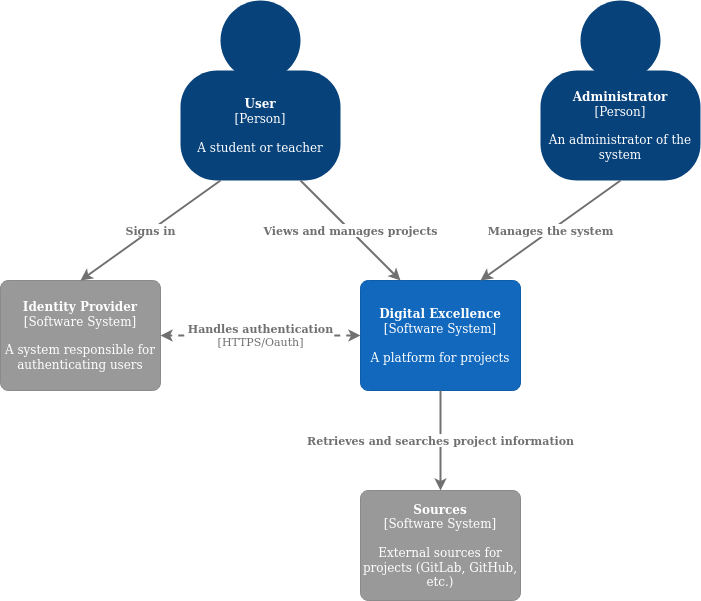

The diagram above was exported from draw.io. Its source (the exported page's mxGraphModel, read from the mxfile embedded in the PNG):
<mxGraphModel dx="2249" dy="767" grid="1" gridSize="10" guides="1" tooltips="1" connect="1" arrows="1" fold="1" page="1" pageScale="1" pageWidth="827" pageHeight="1169" math="0" shadow="0">
  <root>
    <mxCell id="0" />
    <mxCell id="1" parent="0" />
    <mxCell id="wsQRzRC8WMTibM9D2ucY-1" value="" style="group;rounded=0;labelBackgroundColor=none;fillColor=none;fontColor=#ffffff;align=center;html=1;" parent="1" vertex="1" connectable="0">
      <mxGeometry x="40" y="40" width="160" height="180" as="geometry" />
      <C4Person as="c4" />
    </mxCell>
    <object label="&lt;b&gt;User&lt;/b&gt;&lt;div&gt;[Person]&lt;/div&gt;&lt;div&gt;&lt;br&gt;&lt;/div&gt;&lt;div&gt;A student or teacher&lt;br&gt;&lt;/div&gt;" placeholders="1" c4Name="name" c4Type="body" c4Description="Description" id="wsQRzRC8WMTibM9D2ucY-2">
      <mxCell style="rounded=1;whiteSpace=wrap;html=1;labelBackgroundColor=none;fillColor=#08427b;fontColor=#ffffff;align=center;arcSize=33;strokeColor=3c7fc0;" parent="wsQRzRC8WMTibM9D2ucY-1" vertex="1">
        <mxGeometry y="70" width="160" height="110" as="geometry" />
        <C4Person as="c4" />
      </mxCell>
    </object>
    <mxCell id="wsQRzRC8WMTibM9D2ucY-3" value="" style="ellipse;whiteSpace=wrap;html=1;aspect=fixed;rounded=0;labelBackgroundColor=none;fillColor=#08427b;fontSize=12;fontColor=#ffffff;align=center;strokeColor=3c7fc0;" parent="wsQRzRC8WMTibM9D2ucY-1" vertex="1">
      <mxGeometry x="40" width="80" height="80" as="geometry" />
      <C4Person as="c4" />
    </mxCell>
    <mxCell id="wsQRzRC8WMTibM9D2ucY-4" value="" style="group;rounded=0;labelBackgroundColor=none;fillColor=none;fontColor=#ffffff;align=center;html=1;" parent="1" vertex="1" connectable="0">
      <mxGeometry x="400" y="40" width="160" height="180" as="geometry" />
      <C4Person as="c4" />
    </mxCell>
    <object label="&lt;b&gt;Administrator&lt;/b&gt;&lt;div&gt;[Person]&lt;/div&gt;&lt;div&gt;&lt;br&gt;&lt;/div&gt;&lt;div&gt;An administrator of the system&lt;br&gt;&lt;/div&gt;" placeholders="1" c4Name="name" c4Type="body" c4Description="Description" id="wsQRzRC8WMTibM9D2ucY-5">
      <mxCell style="rounded=1;whiteSpace=wrap;html=1;labelBackgroundColor=none;fillColor=#08427b;fontColor=#ffffff;align=center;arcSize=33;strokeColor=3c7fc0;" parent="wsQRzRC8WMTibM9D2ucY-4" vertex="1">
        <mxGeometry y="70" width="160" height="110" as="geometry" />
        <C4Person as="c4" />
      </mxCell>
    </object>
    <mxCell id="wsQRzRC8WMTibM9D2ucY-6" value="" style="ellipse;whiteSpace=wrap;html=1;aspect=fixed;rounded=0;labelBackgroundColor=none;fillColor=#08427b;fontSize=12;fontColor=#ffffff;align=center;strokeColor=3c7fc0;" parent="wsQRzRC8WMTibM9D2ucY-4" vertex="1">
      <mxGeometry x="40" width="80" height="80" as="geometry" />
      <C4Person as="c4" />
    </mxCell>
    <object label="&lt;b&gt;Digital Excellence&lt;br&gt;&lt;/b&gt;&lt;div&gt;[Software System]&lt;/div&gt;&lt;div&gt;&lt;br&gt;&lt;/div&gt;&lt;div&gt;A platform for projects&lt;br&gt;&lt;/div&gt;" placeholders="1" c4Name="name" c4Type="SoftwareSystem" c4Description="Description" id="wsQRzRC8WMTibM9D2ucY-7">
      <mxCell style="rounded=1;whiteSpace=wrap;html=1;labelBackgroundColor=none;fillColor=#1168bd;fontColor=#ffffff;align=center;arcSize=7;strokeColor=#0f5eaa;" parent="1" vertex="1">
        <mxGeometry x="220" y="320" width="160" height="110" as="geometry" />
        <C4SoftwareSystem as="c4" />
      </mxCell>
    </object>
    <object label="&lt;b&gt;Identity Provider&lt;br&gt;&lt;/b&gt;&lt;div&gt;[Software System]&lt;/div&gt;&lt;div&gt;&lt;br&gt;&lt;/div&gt;&lt;div&gt;A system responsible for authenticating users&lt;br&gt;&lt;/div&gt;" placeholders="1" c4Name="name" c4Type="SoftwareSystemDependency" c4Description="Description" id="wsQRzRC8WMTibM9D2ucY-8">
      <mxCell style="rounded=1;whiteSpace=wrap;html=1;labelBackgroundColor=none;fillColor=#999999;fontColor=#ffffff;align=center;arcSize=7;strokeColor=#8a8a8a;" parent="1" vertex="1">
        <mxGeometry x="-140" y="320" width="160" height="110" as="geometry" />
        <C4SoftwareSystemDependency as="c4" />
      </mxCell>
    </object>
    <object label="&lt;b&gt;Sources&lt;/b&gt;&lt;div&gt;[Software System]&lt;/div&gt;&lt;div&gt;&lt;br&gt;&lt;/div&gt;&lt;div&gt;External sources for projects (GitLab, GitHub, etc.)&lt;br&gt;&lt;/div&gt;" placeholders="1" c4Name="name" c4Type="SoftwareSystemDependency" c4Description="Description" id="wsQRzRC8WMTibM9D2ucY-9">
      <mxCell style="rounded=1;whiteSpace=wrap;html=1;labelBackgroundColor=none;fillColor=#999999;fontColor=#ffffff;align=center;arcSize=7;strokeColor=#8a8a8a;" parent="1" vertex="1">
        <mxGeometry x="220" y="530" width="160" height="110" as="geometry" />
        <C4SoftwareSystemDependency as="c4" />
      </mxCell>
    </object>
    <object label="&lt;div style=&quot;text-align: left&quot;&gt;&lt;div style=&quot;text-align: center&quot;&gt;&lt;b&gt;Retrieves and searches project information&lt;br&gt;&lt;/b&gt;&lt;/div&gt;&lt;/div&gt;" c4Type="Relationship" c4Description="Description" c4Technology="technology" id="wsQRzRC8WMTibM9D2ucY-10">
      <mxCell style="edgeStyle=none;rounded=0;html=1;entryX=0.5;entryY=0;jettySize=auto;orthogonalLoop=1;strokeColor=#707070;strokeWidth=2;fontColor=#707070;jumpStyle=none;exitX=0.5;exitY=1;exitDx=0;exitDy=0;entryDx=0;entryDy=0;" parent="1" source="wsQRzRC8WMTibM9D2ucY-7" target="wsQRzRC8WMTibM9D2ucY-9" edge="1">
        <mxGeometry width="160" relative="1" as="geometry">
          <mxPoint x="330" y="360" as="sourcePoint" />
          <mxPoint x="490" y="360" as="targetPoint" />
        </mxGeometry>
        <C4Relationship as="c4" />
      </mxCell>
    </object>
    <object label="&lt;div style=&quot;text-align: left&quot;&gt;&lt;div style=&quot;text-align: center&quot;&gt;&lt;b&gt;Views and manages projects&lt;br&gt;&lt;/b&gt;&lt;/div&gt;&lt;/div&gt;" c4Type="Relationship" c4Description="Description" c4Technology="technology" id="hiS6eC_P2FeS4nIkg3uF-1">
      <mxCell style="edgeStyle=none;rounded=0;html=1;entryX=0.25;entryY=0;jettySize=auto;orthogonalLoop=1;strokeColor=#707070;strokeWidth=2;fontColor=#707070;jumpStyle=none;exitX=0.75;exitY=1;exitDx=0;exitDy=0;entryDx=0;entryDy=0;" parent="1" source="wsQRzRC8WMTibM9D2ucY-2" target="wsQRzRC8WMTibM9D2ucY-7" edge="1">
        <mxGeometry width="160" relative="1" as="geometry">
          <mxPoint x="330" y="390" as="sourcePoint" />
          <mxPoint x="490" y="390" as="targetPoint" />
        </mxGeometry>
        <C4Relationship as="c4" />
      </mxCell>
    </object>
    <object label="&lt;div style=&quot;text-align: left&quot;&gt;&lt;div style=&quot;text-align: center&quot;&gt;&lt;b&gt;Manages the system&lt;br&gt;&lt;/b&gt;&lt;/div&gt;&lt;/div&gt;" c4Type="Relationship" c4Description="Description" c4Technology="technology" id="hiS6eC_P2FeS4nIkg3uF-2">
      <mxCell style="edgeStyle=none;rounded=0;html=1;entryX=0.75;entryY=0;jettySize=auto;orthogonalLoop=1;strokeColor=#707070;strokeWidth=2;fontColor=#707070;jumpStyle=none;exitX=0.5;exitY=1;exitDx=0;exitDy=0;entryDx=0;entryDy=0;" parent="1" source="wsQRzRC8WMTibM9D2ucY-5" target="wsQRzRC8WMTibM9D2ucY-7" edge="1">
        <mxGeometry width="160" relative="1" as="geometry">
          <mxPoint x="130" y="230" as="sourcePoint" />
          <mxPoint x="210" y="330" as="targetPoint" />
        </mxGeometry>
        <C4Relationship as="c4" />
      </mxCell>
    </object>
    <object label="&lt;div style=&quot;text-align: left&quot;&gt;&lt;div style=&quot;text-align: center&quot;&gt;&lt;b&gt;Signs in&lt;br&gt;&lt;/b&gt;&lt;/div&gt;&lt;/div&gt;" c4Type="Relationship" c4Description="Description" c4Technology="technology" id="hiS6eC_P2FeS4nIkg3uF-3">
      <mxCell style="edgeStyle=none;rounded=0;html=1;entryX=0.5;entryY=0;jettySize=auto;orthogonalLoop=1;strokeColor=#707070;strokeWidth=2;fontColor=#707070;jumpStyle=none;exitX=0.25;exitY=1;exitDx=0;exitDy=0;entryDx=0;entryDy=0;" parent="1" source="wsQRzRC8WMTibM9D2ucY-2" target="wsQRzRC8WMTibM9D2ucY-8" edge="1">
        <mxGeometry width="160" relative="1" as="geometry">
          <mxPoint x="250" y="440" as="sourcePoint" />
          <mxPoint x="250" y="540" as="targetPoint" />
        </mxGeometry>
        <C4Relationship as="c4" />
      </mxCell>
    </object>
    <object label="&lt;div style=&quot;text-align: left&quot;&gt;&lt;div style=&quot;text-align: center&quot;&gt;&lt;b&gt;Handles authentication&lt;br&gt;&lt;/b&gt;&lt;/div&gt;&lt;div style=&quot;text-align: center&quot;&gt;[HTTPS/Oauth]&lt;/div&gt;&lt;/div&gt;" c4Type="Relationship" c4Description="Description" c4Technology="technology" id="hiS6eC_P2FeS4nIkg3uF-4">
      <mxCell style="edgeStyle=none;rounded=0;html=1;entryX=1;entryY=0.5;jettySize=auto;orthogonalLoop=1;strokeColor=#707070;strokeWidth=2;fontColor=#707070;jumpStyle=none;dashed=1;exitX=0;exitY=0.5;exitDx=0;exitDy=0;entryDx=0;entryDy=0;startArrow=classic;startFill=1;" parent="1" source="wsQRzRC8WMTibM9D2ucY-7" target="wsQRzRC8WMTibM9D2ucY-8" edge="1">
        <mxGeometry width="160" relative="1" as="geometry">
          <mxPoint x="90" y="230" as="sourcePoint" />
          <mxPoint x="-70" y="330" as="targetPoint" />
        </mxGeometry>
        <C4Relationship as="c4" />
      </mxCell>
    </object>
  </root>
</mxGraphModel>